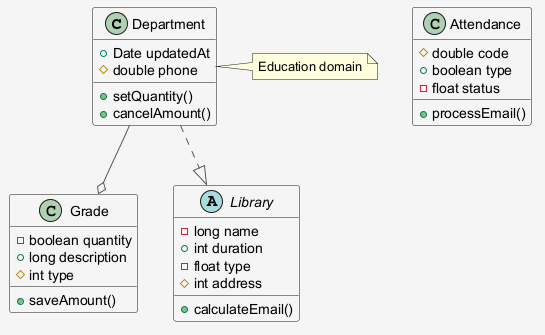

The diagram above was rendered by PlantUML. Its source (embedded in the PNG):
@startuml
skinparam shadowing false
skinparam backgroundColor #F5F5F5
skinparam ArrowColor #555555
class Department {
  +Date updatedAt
  #double phone
  +setQuantity()
  +cancelAmount()
}
class Grade {
  -boolean quantity
  +long description
  #int type
  +saveAmount()
}
abstract class Library {
  -long name
  +int duration
  -float type
  #int address
  +calculateEmail()
}
class Attendance {
  #double code
  +boolean type
  -float status
  +processEmail()
}
Department ..|> Library
Department --o Grade
note right of Department : Education domain
@enduml